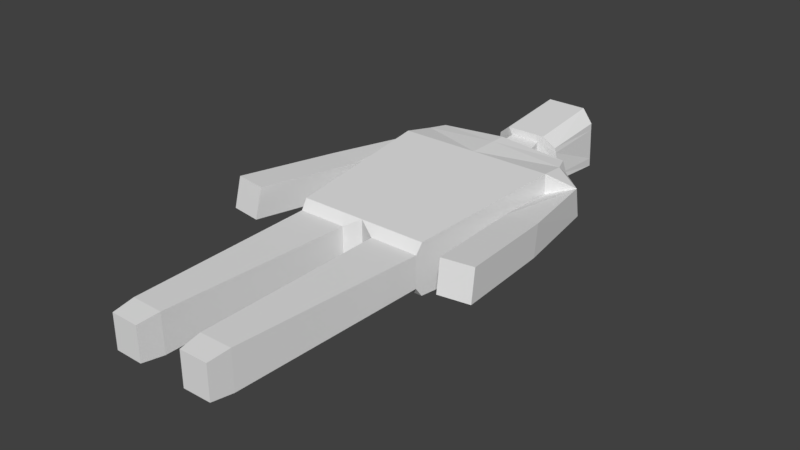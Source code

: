 # Source: LowResPlayerModel.blend  (saved by Blender 2.79.0; exported with 4.5.12 LTS)
import bpy
from mathutils import Matrix  # noqa: F401  (used for matrix-valued properties, if any)

bpy.ops.wm.read_factory_settings(use_empty=True)
scene = bpy.context.scene
scene.name = 'Scene'

# ---- collections
col_collection_1 = bpy.data.collections.new('Collection 1'); scene.collection.children.link(col_collection_1)

# ---- world
world_world = bpy.data.worlds.new('World'); scene.world = world_world
world_world.color = (0.05088, 0.05088, 0.05088)
world_world.use_sun_shadow = False
world_world.sun_shadow_jitter_overblur = 0.0
world_world.cycles.sampling_method = 'MANUAL'

# ---- meshes
me_cube_002 = bpy.data.meshes.new('Cube.002')
me_cube_002.from_pydata([(0.06685, 0.8757, 0.06483), (0.0, 1.553, 0.1441), (0.06685, 0.8757, -0.064), (0.0, 1.553, -0.1441), (0.2649, 0.8757, 0.06483), (0.3271, 1.553, 0.1441), (0.2649, 0.8757, -0.064), (0.3271, 1.553, -0.1441), (0.0, 0.9031, 0.1035), (0.0, 0.9031, -0.1027), (0.2675, 0.9031, -0.1027), (0.2675, 0.9031, 0.1035), (0.09014, 0.08714, -0.07861), (0.09014, 0.08714, 0.07861), (0.2204, 0.08898, -0.07861), (0.2204, 0.08898, 0.07861), (0.09944, -9.953e-05, -0.06839), (0.09944, -9.955e-05, 0.06839), (0.2128, 0.001502, -0.06839), (0.2128, 0.001502, 0.06839), (0.0, 1.681, 0.1441), (0.0, 1.681, -0.1441), (0.3102, 1.687, -0.1394), (0.3101, 1.677, 0.1233), (0.2204, 0.08898, 0.05528), (0.09014, 0.08714, 0.05528), (0.0, 0.9031, 0.07291), (0.2675, 0.9031, 0.07291), (0.0, 1.744, 0.1441), (0.0, 1.744, -0.1441), (0.2804, 1.734, -0.1307), (0.2845, 1.744, 0.1204), (0.3279, 1.554, 0.06083), (0.2649, 0.8757, 0.04571), (-0.06189, 1.907, -0.04787), (0.06685, 0.8757, 0.04571), (0.0, 1.756, 0.06068), (0.0, 1.756, -0.06068), (0.08315, 1.756, -0.06068), (0.08315, 1.756, 0.06068), (0.0, 1.912, 0.1123), (0.0, 1.912, -0.1042), (0.08315, 1.912, -0.1042), (0.08315, 1.912, 0.1123), (0.0, 2.219, 0.1441), (0.0, 2.219, -0.1441), (0.08315, 2.219, -0.1441), (0.08315, 2.219, 0.1441), (0.1568, 1.945, -0.06701), (0.1339, 1.928, 0.07087), (0.1406, 2.208, -0.09968), (0.1351, 2.204, 0.09266), (0.09944, -9.955e-05, 0.04809), (0.2128, 0.001502, 0.04809), (-0.06189, 1.907, 0.06017), (0.4031, 1.658, 0.06878), (-0.06189, 1.907, -0.07547), (0.3048, 1.739, 0.07442), (-0.06189, 1.907, 0.08381), (0.08315, 1.756, 0.04267), (3.244e-10, 1.907, 0.08381), (0.08315, 1.912, 0.08017), (0.0, 2.219, 0.1013), (0.08315, 2.219, 0.1013), (0.1373, 1.93, 0.05041), (0.136, 2.204, 0.06411), (0.06189, 1.907, -0.04787), (0.2649, 0.8757, -0.04168), (0.0, 0.9031, -0.06696), (0.2204, 0.08898, -0.05137), (0.2128, 0.001502, -0.04469), (0.06189, 1.907, 0.06017), (0.08315, 1.756, -0.03965), (0.296, 1.744, -0.07928), (0.4031, 1.681, -0.05508), (0.09944, -9.953e-05, -0.04469), (0.06189, 1.907, -0.07547), (0.09014, 0.08714, -0.05137), (0.2675, 0.9031, -0.06696), (0.3279, 1.578, -0.06303), (0.06685, 0.8757, -0.04168), (3.244e-10, 1.907, -0.07547), (0.06189, 1.907, 0.08381), (0.0, 2.219, -0.09417), (0.08315, 1.912, -0.0667), (0.08315, 2.219, -0.09417), (0.1528, 1.942, -0.04312), (0.1396, 2.207, -0.06635), (0.4863, 1.255, -0.02748), (0.4788, 1.281, 0.09608), (0.3591, 1.238, -0.02919), (0.3516, 1.264, 0.09438), (0.5448, 0.8074, 0.01225), (0.5373, 0.8333, 0.1358), (0.4176, 0.7904, 0.01054), (0.4101, 0.8163, 0.1341), (-0.06685, 0.8757, 0.06483), (-0.06685, 0.8757, -0.064), (-0.2649, 0.8757, 0.06483), (-0.3271, 1.553, 0.1441), (-0.2649, 0.8757, -0.064), (-0.3271, 1.553, -0.1441), (-0.2675, 0.9031, -0.1027), (-0.2675, 0.9031, 0.1035), (-0.09014, 0.08714, -0.07861), (-0.09014, 0.08714, 0.07861), (-0.2204, 0.08898, -0.07861), (-0.2204, 0.08898, 0.07861), (-0.09944, -9.953e-05, -0.06839), (-0.09944, -9.955e-05, 0.06839), (-0.2128, 0.001502, -0.06839), (-0.2128, 0.001502, 0.06839), (-0.3102, 1.687, -0.1394), (-0.3101, 1.677, 0.1233), (-0.2204, 0.08898, 0.05528), (-0.09014, 0.08714, 0.05528), (-0.2675, 0.9031, 0.07291), (-0.2804, 1.734, -0.1307), (-0.2845, 1.744, 0.1204), (-0.3279, 1.554, 0.06083), (-0.2649, 0.8757, 0.04571), (-0.06685, 0.8757, 0.04571), (-0.08315, 1.756, -0.06068), (-0.08315, 1.756, 0.06068), (-0.08315, 1.912, -0.1042), (-0.08315, 1.912, 0.1123), (-0.08315, 2.219, -0.1441), (-0.08315, 2.219, 0.1441), (-0.1568, 1.945, -0.06701), (-0.1339, 1.928, 0.07087), (-0.1406, 2.208, -0.09968), (-0.1351, 2.204, 0.09266), (-0.09944, -9.955e-05, 0.04809), (-0.2128, 0.001502, 0.04809), (-0.4031, 1.658, 0.06878), (-0.3048, 1.739, 0.07442), (-0.08315, 1.756, 0.04267), (-0.08315, 1.912, 0.08017), (-0.08315, 2.219, 0.1013), (-0.1373, 1.93, 0.05041), (-0.136, 2.204, 0.06411), (-0.2649, 0.8757, -0.04168), (-0.2204, 0.08898, -0.05137), (-0.2128, 0.001502, -0.04469), (-0.08315, 1.756, -0.03965), (-0.296, 1.744, -0.07928), (-0.4031, 1.681, -0.05508), (-0.09944, -9.953e-05, -0.04469), (-0.09014, 0.08714, -0.05137), (-0.2675, 0.9031, -0.06696), (-0.3279, 1.578, -0.06303), (-0.06685, 0.8757, -0.04168), (-0.08315, 1.912, -0.0667), (-0.08315, 2.219, -0.09417), (-0.1528, 1.942, -0.04312), (-0.1396, 2.207, -0.06635), (-0.4863, 1.255, -0.02748), (-0.4788, 1.281, 0.09608), (-0.3591, 1.238, -0.02919), (-0.3516, 1.264, 0.09438), (-0.5448, 0.8074, 0.01225), (-0.5373, 0.8333, 0.1358), (-0.4176, 0.7904, 0.01054), (-0.4101, 0.8163, 0.1341)], [], [(9, 3, 7, 10), (27, 32, 5, 11), (11, 5, 1, 8), (2, 6, 14, 12), (4, 11, 8, 0), (33, 27, 11, 4), (2, 9, 10, 6), (80, 68, 9, 2), (24, 15, 19, 53), (80, 2, 12, 77), (33, 4, 15, 24), (4, 0, 13, 15), (52, 53, 19, 17), (77, 12, 16, 75), (15, 13, 17, 19), (12, 14, 18, 16), (20, 23, 31, 28), (1, 5, 23, 20), (7, 3, 21, 22), (85, 63, 65, 87), (82, 71, 61, 43), (85, 83, 62, 63), (30, 29, 37, 38), (22, 21, 29, 30), (74, 22, 30, 73), (122, 56, 81, 37), (49, 64, 65, 51), (43, 61, 64, 49), (79, 7, 22, 74), (60, 82, 43, 40), (73, 30, 38, 72), (28, 31, 39, 36), (63, 47, 51, 65), (76, 81, 41, 42), (66, 76, 42, 84), (63, 62, 44, 47), (144, 34, 56, 122), (40, 43, 47, 44), (42, 41, 45, 46), (86, 48, 50, 87), (84, 42, 48, 86), (47, 43, 49, 51), (42, 46, 50, 48), (31, 57, 59, 39), (5, 32, 55, 23), (23, 55, 57, 31), (13, 25, 52, 17), (75, 70, 53, 52), (67, 33, 24, 69), (0, 35, 25, 13), (69, 24, 53, 70), (0, 8, 26, 35), (67, 78, 27, 33), (39, 59, 71, 82), (78, 79, 32, 27), (36, 39, 82, 60), (10, 7, 79, 78), (38, 37, 81, 76), (6, 10, 78, 67), (14, 69, 70, 18), (6, 67, 69, 14), (16, 18, 70, 75), (72, 38, 76, 66), (61, 84, 86, 64), (64, 86, 87, 65), (71, 66, 84, 61), (57, 73, 72, 59), (74, 55, 89, 88), (136, 54, 34, 144), (55, 74, 73, 57), (46, 45, 83, 85), (59, 72, 66, 71), (46, 85, 87, 50), (123, 58, 54, 136), (25, 77, 75, 52), (35, 80, 77, 25), (35, 26, 68, 80), (36, 60, 58, 123), (90, 88, 92, 94), (32, 79, 90, 91), (79, 74, 88, 90), (55, 32, 91, 89), (95, 94, 92, 93), (91, 90, 94, 95), (89, 91, 95, 93), (88, 89, 93, 92), (9, 102, 101, 3), (116, 103, 99, 119), (103, 8, 1, 99), (97, 104, 106, 100), (98, 96, 8, 103), (120, 98, 103, 116), (97, 100, 102, 9), (151, 97, 9, 68), (114, 133, 111, 107), (151, 148, 104, 97), (120, 114, 107, 98), (98, 107, 105, 96), (132, 109, 111, 133), (148, 147, 108, 104), (107, 111, 109, 105), (104, 108, 110, 106), (20, 28, 118, 113), (1, 20, 113, 99), (101, 112, 21, 3), (153, 155, 140, 138), (58, 125, 137, 54), (153, 138, 62, 83), (117, 122, 37, 29), (112, 117, 29, 21), (146, 145, 117, 112), (129, 131, 140, 139), (125, 129, 139, 137), (150, 146, 112, 101), (60, 40, 125, 58), (145, 144, 122, 117), (28, 36, 123, 118), (138, 140, 131, 127), (56, 124, 41, 81), (34, 152, 124, 56), (138, 127, 44, 62), (40, 44, 127, 125), (124, 126, 45, 41), (154, 155, 130, 128), (152, 154, 128, 124), (127, 131, 129, 125), (124, 128, 130, 126), (118, 123, 136, 135), (99, 113, 134, 119), (113, 118, 135, 134), (105, 109, 132, 115), (147, 132, 133, 143), (141, 142, 114, 120), (96, 105, 115, 121), (142, 143, 133, 114), (96, 121, 26, 8), (141, 120, 116, 149), (149, 116, 119, 150), (102, 149, 150, 101), (100, 141, 149, 102), (106, 110, 143, 142), (100, 106, 142, 141), (108, 147, 143, 110), (137, 139, 154, 152), (139, 140, 155, 154), (54, 137, 152, 34), (135, 136, 144, 145), (146, 156, 157, 134), (134, 135, 145, 146), (126, 153, 83, 45), (126, 130, 155, 153), (115, 132, 147, 148), (121, 115, 148, 151), (121, 151, 68, 26), (158, 162, 160, 156), (119, 159, 158, 150), (150, 158, 156, 146), (134, 157, 159, 119), (163, 161, 160, 162), (159, 163, 162, 158), (157, 161, 163, 159), (156, 160, 161, 157)])
me_cube_002.use_remesh_preserve_volume = False
me_cube_002.use_remesh_preserve_attributes = False
me_cube_002.use_mirror_vertex_groups = False
me_cube_002.update()

# ---- objects
ob_cube = bpy.data.objects.new('Cube', me_cube_002)

# ---- transforms, parenting, visibility, modifiers, constraints
ob_cube.location = (0.0, 0.0, -1.137)
ob_cube.lineart.crease_threshold = 0.0

# ---- collection membership
col_collection_1.objects.link(ob_cube)

# ---- scene / render settings (as saved in the file)
scene.frame_start = 1; scene.frame_end = 250; scene.frame_set(1)
scene.render.engine = 'BLENDER_EEVEE_NEXT'
scene.render.resolution_percentage = 50
scene.render.dither_intensity = 0.0
scene.cycles.use_denoising = False
scene.cycles.samples = 128
scene.cycles.sampling_pattern = 'TABULATED_SOBOL'
scene.cycles.use_adaptive_sampling = False
scene.cycles.use_light_tree = False
scene.cycles.blur_glossy = 0.0
scene.cycles.sample_clamp_indirect = 0.0
scene.view_settings.view_transform = 'Standard'
bpy.context.view_layer.update()

# ---- added for rendering (the .blend has no active camera and no usable light): camera, sun
cam_auto = bpy.data.cameras.new('AutoCamera')
cam_auto.lens = 50.0
cam_auto.sensor_width = 36.0
cam_auto.clip_end = 1000.0
ob_auto_camera = bpy.data.objects.new('AutoCamera', cam_auto)
scene.collection.objects.link(ob_auto_camera)
ob_auto_camera.location = (2.30247, -1.65373, 0.704968)
ob_auto_camera.rotation_euler = (1.09748, -7.21219e-08, 0.694738)
scene.camera = ob_auto_camera
light_auto_sun = bpy.data.lights.new('AutoSun', 'SUN')
light_auto_sun.energy = 3.0
light_auto_sun.angle = 0.0523599
ob_auto_sun = bpy.data.objects.new('AutoSun', light_auto_sun)
scene.collection.objects.link(ob_auto_sun)
ob_auto_sun.rotation_euler = (0.872665, 0.174533, 0.523599)
bpy.context.view_layer.update()
